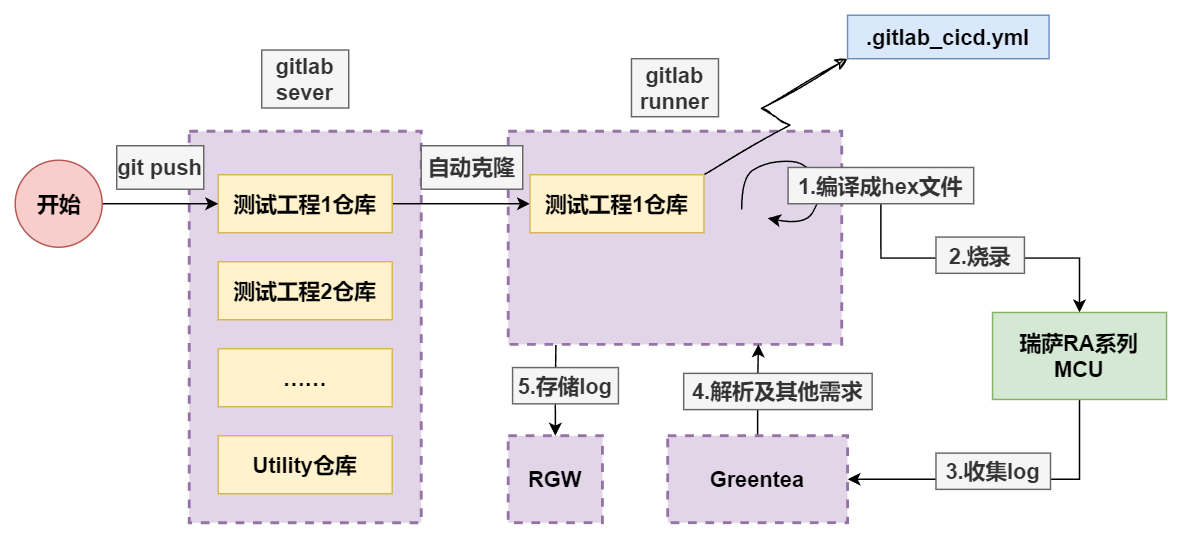

The diagram above was exported from draw.io. Its source (the exported page's mxGraphModel, read from the mxfile embedded in the PNG):
<mxGraphModel dx="1830" dy="837" grid="0" gridSize="10" guides="1" tooltips="1" connect="1" arrows="1" fold="1" page="0" pageScale="1" pageWidth="827" pageHeight="1169" math="0" shadow="0">
  <root>
    <mxCell id="0" />
    <mxCell id="1" parent="0" />
    <mxCell id="VpwYdxR6YieiCVpPiCMP-21" value="" style="rounded=0;whiteSpace=wrap;html=1;dashed=1;strokeWidth=2;fillColor=#e1d5e7;strokeColor=#9673a6;" parent="1" vertex="1">
      <mxGeometry x="110" y="420" width="230" height="147" as="geometry" />
    </mxCell>
    <mxCell id="VpwYdxR6YieiCVpPiCMP-20" value="" style="rounded=0;whiteSpace=wrap;html=1;dashed=1;strokeWidth=2;fillColor=#e1d5e7;strokeColor=#9673a6;" parent="1" vertex="1">
      <mxGeometry x="-110" y="420" width="160" height="270" as="geometry" />
    </mxCell>
    <mxCell id="VpwYdxR6YieiCVpPiCMP-14" style="edgeStyle=orthogonalEdgeStyle;rounded=0;orthogonalLoop=1;jettySize=auto;html=1;exitX=1;exitY=0.5;exitDx=0;exitDy=0;entryX=0;entryY=0.5;entryDx=0;entryDy=0;" parent="1" source="VpwYdxR6YieiCVpPiCMP-1" target="VpwYdxR6YieiCVpPiCMP-7" edge="1">
      <mxGeometry relative="1" as="geometry" />
    </mxCell>
    <mxCell id="VpwYdxR6YieiCVpPiCMP-1" value="测试工程1仓库" style="rounded=0;whiteSpace=wrap;html=1;fillColor=#fff2cc;strokeColor=#d6b656;fontSize=15;fontStyle=1" parent="1" vertex="1">
      <mxGeometry x="-90" y="450" width="120" height="40" as="geometry" />
    </mxCell>
    <mxCell id="VpwYdxR6YieiCVpPiCMP-3" value="测试工程2仓库" style="rounded=0;whiteSpace=wrap;html=1;fillColor=#fff2cc;strokeColor=#d6b656;fontSize=15;fontStyle=1" parent="1" vertex="1">
      <mxGeometry x="-90" y="510" width="120" height="40" as="geometry" />
    </mxCell>
    <mxCell id="VpwYdxR6YieiCVpPiCMP-4" value="……" style="rounded=0;whiteSpace=wrap;html=1;fillColor=#fff2cc;strokeColor=#d6b656;fontSize=15;fontStyle=1" parent="1" vertex="1">
      <mxGeometry x="-90" y="570" width="120" height="40" as="geometry" />
    </mxCell>
    <mxCell id="VpwYdxR6YieiCVpPiCMP-6" value="Utility仓库" style="rounded=0;whiteSpace=wrap;html=1;fillColor=#fff2cc;strokeColor=#d6b656;fontSize=15;fontStyle=1" parent="1" vertex="1">
      <mxGeometry x="-90" y="630" width="120" height="40" as="geometry" />
    </mxCell>
    <mxCell id="VpwYdxR6YieiCVpPiCMP-29" style="rounded=0;orthogonalLoop=1;jettySize=auto;html=1;exitX=1;exitY=0;exitDx=0;exitDy=0;entryX=0;entryY=1;entryDx=0;entryDy=0;sketch=1;curveFitting=1;jiggle=2;flowAnimation=0;edgeStyle=isometricEdgeStyle;" parent="1" source="VpwYdxR6YieiCVpPiCMP-7" target="VpwYdxR6YieiCVpPiCMP-28" edge="1">
      <mxGeometry relative="1" as="geometry" />
    </mxCell>
    <mxCell id="VpwYdxR6YieiCVpPiCMP-7" value="测试工程1仓库" style="rounded=0;whiteSpace=wrap;html=1;fillColor=#fff2cc;strokeColor=#d6b656;fontSize=15;fontStyle=1" parent="1" vertex="1">
      <mxGeometry x="125" y="450" width="120" height="40" as="geometry" />
    </mxCell>
    <mxCell id="VpwYdxR6YieiCVpPiCMP-12" style="edgeStyle=orthogonalEdgeStyle;rounded=0;orthogonalLoop=1;jettySize=auto;html=1;exitX=1;exitY=0.5;exitDx=0;exitDy=0;exitPerimeter=0;entryX=0;entryY=0.5;entryDx=0;entryDy=0;" parent="1" source="VpwYdxR6YieiCVpPiCMP-11" target="VpwYdxR6YieiCVpPiCMP-1" edge="1">
      <mxGeometry relative="1" as="geometry" />
    </mxCell>
    <mxCell id="VpwYdxR6YieiCVpPiCMP-11" value="&lt;font style=&quot;font-size: 15px;&quot;&gt;开始&lt;/font&gt;" style="verticalLabelPosition=middle;verticalAlign=middle;html=1;shape=mxgraph.flowchart.on-page_reference;aspect=fixed;labelPosition=center;align=center;fillColor=#f8cecc;strokeColor=#b85450;fontStyle=1" parent="1" vertex="1">
      <mxGeometry x="-230" y="440" width="60" height="60" as="geometry" />
    </mxCell>
    <mxCell id="VpwYdxR6YieiCVpPiCMP-16" value="&lt;b style=&quot;font-size: 15px; text-wrap: nowrap;&quot;&gt;git push&lt;/b&gt;" style="text;html=1;align=center;verticalAlign=middle;whiteSpace=wrap;rounded=0;fillColor=#f5f5f5;fontColor=#333333;strokeColor=#666666;" parent="1" vertex="1">
      <mxGeometry x="-160" y="430" width="60" height="30" as="geometry" />
    </mxCell>
    <mxCell id="VpwYdxR6YieiCVpPiCMP-17" value="&lt;span style=&quot;font-size: 15px; text-wrap: nowrap;&quot;&gt;&lt;b&gt;自动克隆&lt;/b&gt;&lt;/span&gt;" style="text;html=1;align=center;verticalAlign=middle;whiteSpace=wrap;rounded=0;fillColor=#f5f5f5;fontColor=#333333;strokeColor=#666666;" parent="1" vertex="1">
      <mxGeometry x="50" y="430" width="70" height="30" as="geometry" />
    </mxCell>
    <mxCell id="VpwYdxR6YieiCVpPiCMP-26" value="&lt;div&gt;&lt;b style=&quot;font-size: 15px; text-wrap: nowrap;&quot;&gt;gitlab&lt;/b&gt;&lt;/div&gt;&lt;b style=&quot;font-size: 15px; text-wrap: nowrap;&quot;&gt;runner&lt;/b&gt;" style="text;html=1;align=center;verticalAlign=middle;whiteSpace=wrap;rounded=0;fillColor=#f5f5f5;fontColor=#333333;strokeColor=#666666;" parent="1" vertex="1">
      <mxGeometry x="195" y="370" width="60" height="40" as="geometry" />
    </mxCell>
    <mxCell id="VpwYdxR6YieiCVpPiCMP-27" value="&lt;div&gt;&lt;b style=&quot;font-size: 15px; text-wrap: nowrap;&quot;&gt;gitlab&lt;/b&gt;&lt;/div&gt;&lt;span style=&quot;font-size: 15px; text-wrap: nowrap;&quot;&gt;&lt;b&gt;sever&lt;/b&gt;&lt;/span&gt;" style="text;html=1;align=center;verticalAlign=middle;whiteSpace=wrap;rounded=0;fillColor=#f5f5f5;fontColor=#333333;strokeColor=#666666;" parent="1" vertex="1">
      <mxGeometry x="-60" y="364" width="60" height="40" as="geometry" />
    </mxCell>
    <mxCell id="VpwYdxR6YieiCVpPiCMP-28" value="&lt;b&gt;&lt;font style=&quot;font-size: 15px;&quot;&gt;.gitlab_cicd.yml&lt;/font&gt;&lt;/b&gt;" style="rounded=0;whiteSpace=wrap;html=1;fillColor=#dae8fc;strokeColor=#6c8ebf;" parent="1" vertex="1">
      <mxGeometry x="344" y="340" width="139" height="30" as="geometry" />
    </mxCell>
    <mxCell id="VpwYdxR6YieiCVpPiCMP-33" style="edgeStyle=orthogonalEdgeStyle;rounded=0;orthogonalLoop=1;jettySize=auto;html=1;exitX=1;exitY=0.5;exitDx=0;exitDy=0;startArrow=classic;startFill=1;endArrow=none;endFill=0;" parent="1" source="VpwYdxR6YieiCVpPiCMP-30" target="VpwYdxR6YieiCVpPiCMP-31" edge="1">
      <mxGeometry relative="1" as="geometry" />
    </mxCell>
    <mxCell id="VpwYdxR6YieiCVpPiCMP-44" style="edgeStyle=orthogonalEdgeStyle;rounded=0;orthogonalLoop=1;jettySize=auto;html=1;exitX=0.5;exitY=0;exitDx=0;exitDy=0;entryX=0.75;entryY=1;entryDx=0;entryDy=0;" parent="1" source="VpwYdxR6YieiCVpPiCMP-30" edge="1" target="VpwYdxR6YieiCVpPiCMP-21">
      <mxGeometry relative="1" as="geometry">
        <mxPoint x="278" y="610" as="targetPoint" />
      </mxGeometry>
    </mxCell>
    <mxCell id="VpwYdxR6YieiCVpPiCMP-30" value="&lt;b&gt;&lt;font style=&quot;font-size: 15px;&quot;&gt;Greentea&lt;/font&gt;&lt;/b&gt;" style="rounded=0;whiteSpace=wrap;html=1;fillColor=#e1d5e7;strokeColor=#9673a6;dashed=1;strokeWidth=2;" parent="1" vertex="1">
      <mxGeometry x="220" y="630" width="124" height="60" as="geometry" />
    </mxCell>
    <mxCell id="VpwYdxR6YieiCVpPiCMP-31" value="&lt;div&gt;&lt;b&gt;&lt;font style=&quot;font-size: 15px;&quot;&gt;瑞萨RA系列&lt;/font&gt;&lt;/b&gt;&lt;/div&gt;&lt;b&gt;&lt;font style=&quot;font-size: 15px;&quot;&gt;MCU&lt;/font&gt;&lt;/b&gt;" style="rounded=0;whiteSpace=wrap;html=1;fillColor=#d5e8d4;strokeColor=#82b366;" parent="1" vertex="1">
      <mxGeometry x="444" y="545" width="120" height="60" as="geometry" />
    </mxCell>
    <mxCell id="VpwYdxR6YieiCVpPiCMP-35" value="" style="curved=1;endArrow=classic;html=1;rounded=0;" parent="1" edge="1">
      <mxGeometry width="50" height="50" relative="1" as="geometry">
        <mxPoint x="271" y="474" as="sourcePoint" />
        <mxPoint x="289" y="480" as="targetPoint" />
        <Array as="points">
          <mxPoint x="271" y="452" />
          <mxPoint x="286" y="442" />
          <mxPoint x="307" y="440" />
          <mxPoint x="317" y="445" />
          <mxPoint x="325" y="454" />
          <mxPoint x="325" y="467" />
          <mxPoint x="315" y="485" />
        </Array>
      </mxGeometry>
    </mxCell>
    <mxCell id="VpwYdxR6YieiCVpPiCMP-39" style="edgeStyle=orthogonalEdgeStyle;rounded=0;orthogonalLoop=1;jettySize=auto;html=1;entryX=0.5;entryY=0;entryDx=0;entryDy=0;exitX=0.5;exitY=1;exitDx=0;exitDy=0;" parent="1" source="VpwYdxR6YieiCVpPiCMP-36" target="VpwYdxR6YieiCVpPiCMP-31" edge="1">
      <mxGeometry relative="1" as="geometry" />
    </mxCell>
    <mxCell id="VpwYdxR6YieiCVpPiCMP-36" value="&lt;b style=&quot;font-size: 15px; text-wrap: nowrap;&quot;&gt;1.编译成hex文件&lt;/b&gt;" style="text;html=1;align=center;verticalAlign=middle;whiteSpace=wrap;rounded=0;fillColor=#f5f5f5;fontColor=#333333;strokeColor=#666666;" parent="1" vertex="1">
      <mxGeometry x="303" y="445" width="128" height="25" as="geometry" />
    </mxCell>
    <mxCell id="VpwYdxR6YieiCVpPiCMP-41" value="&lt;b style=&quot;font-size: 15px; text-wrap: nowrap;&quot;&gt;2.烧录&lt;/b&gt;" style="text;html=1;align=center;verticalAlign=middle;whiteSpace=wrap;rounded=0;fillColor=#f5f5f5;fontColor=#333333;strokeColor=#666666;" parent="1" vertex="1">
      <mxGeometry x="405" y="493" width="61" height="25" as="geometry" />
    </mxCell>
    <mxCell id="VpwYdxR6YieiCVpPiCMP-42" value="&lt;b style=&quot;font-size: 15px; text-wrap: nowrap;&quot;&gt;3.收集log&lt;/b&gt;" style="text;html=1;align=center;verticalAlign=middle;whiteSpace=wrap;rounded=0;fillColor=#f5f5f5;fontColor=#333333;strokeColor=#666666;" parent="1" vertex="1">
      <mxGeometry x="405" y="642" width="79" height="25" as="geometry" />
    </mxCell>
    <mxCell id="VpwYdxR6YieiCVpPiCMP-45" value="&lt;b style=&quot;font-size: 15px; text-wrap: nowrap;&quot;&gt;4.解析及其他需求&lt;/b&gt;" style="text;html=1;align=center;verticalAlign=middle;whiteSpace=wrap;rounded=0;fillColor=#f5f5f5;fontColor=#333333;strokeColor=#666666;" parent="1" vertex="1">
      <mxGeometry x="231" y="587" width="130" height="25" as="geometry" />
    </mxCell>
    <mxCell id="VpwYdxR6YieiCVpPiCMP-47" value="&lt;b&gt;&lt;font style=&quot;font-size: 15px;&quot;&gt;RGW&lt;/font&gt;&lt;/b&gt;" style="rounded=0;whiteSpace=wrap;html=1;fillColor=#e1d5e7;strokeColor=#9673a6;dashed=1;strokeWidth=2;" parent="1" vertex="1">
      <mxGeometry x="110" y="630" width="65" height="60" as="geometry" />
    </mxCell>
    <mxCell id="VpwYdxR6YieiCVpPiCMP-48" style="edgeStyle=orthogonalEdgeStyle;rounded=0;orthogonalLoop=1;jettySize=auto;html=1;exitX=0.5;exitY=0;exitDx=0;exitDy=0;entryX=0.143;entryY=1.003;entryDx=0;entryDy=0;entryPerimeter=0;startArrow=classic;startFill=1;endArrow=none;endFill=0;" parent="1" source="VpwYdxR6YieiCVpPiCMP-47" target="VpwYdxR6YieiCVpPiCMP-21" edge="1">
      <mxGeometry relative="1" as="geometry" />
    </mxCell>
    <mxCell id="VpwYdxR6YieiCVpPiCMP-49" value="&lt;b style=&quot;font-size: 15px; text-wrap: nowrap;&quot;&gt;5.存储log&lt;/b&gt;" style="text;html=1;align=center;verticalAlign=middle;whiteSpace=wrap;rounded=0;fillColor=#f5f5f5;fontColor=#333333;strokeColor=#666666;" parent="1" vertex="1">
      <mxGeometry x="113" y="583" width="73" height="25" as="geometry" />
    </mxCell>
  </root>
</mxGraphModel>